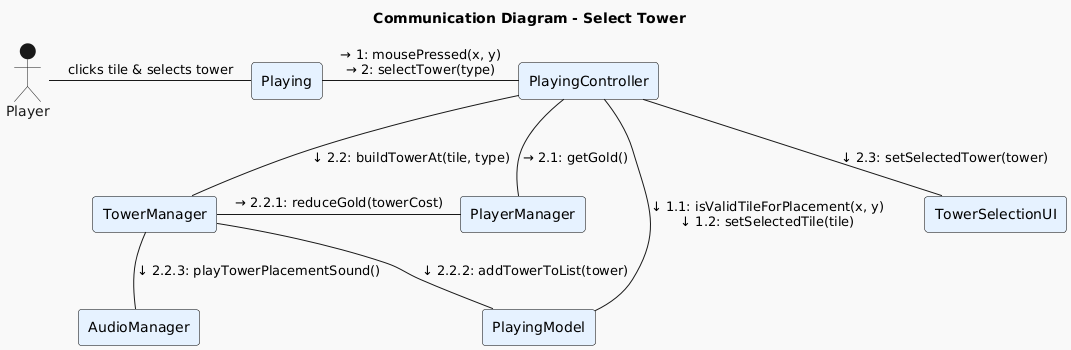

The diagram above was rendered by PlantUML. Its source (embedded in the PNG):
@startuml
!theme mars
title Communication Diagram - Select Tower

skinparam rectangle {
  BackgroundColor #E6F2FF
  BorderColor black
}

actor "Player" as Player
rectangle "Playing" as Playing
rectangle "PlayingController" as PlayingController
rectangle "PlayingModel" as PlayingModel
rectangle "PlayerManager" as PlayerManager
rectangle "TowerManager" as TowerManager
rectangle "TowerSelectionUI" as TowerSelectionUI
rectangle "AudioManager" as AudioManager

Player -right- Playing : clicks tile & selects tower
Playing -right- PlayingController : → 1: mousePressed(x, y)\n→ 2: selectTower(type)
PlayingController -down- PlayingModel : ↓ 1.1: isValidTileForPlacement(x, y)\n↓ 1.2: setSelectedTile(tile)
PlayingController -right- PlayerManager : → 2.1: getGold()
PlayingController -down- TowerManager : ↓ 2.2: buildTowerAt(tile, type)
TowerManager -right- PlayerManager : → 2.2.1: reduceGold(towerCost)
TowerManager -down- PlayingModel : ↓ 2.2.2: addTowerToList(tower)
TowerManager -down- AudioManager : ↓ 2.2.3: playTowerPlacementSound()
PlayingController -down- TowerSelectionUI : ↓ 2.3: setSelectedTower(tower)
@enduml